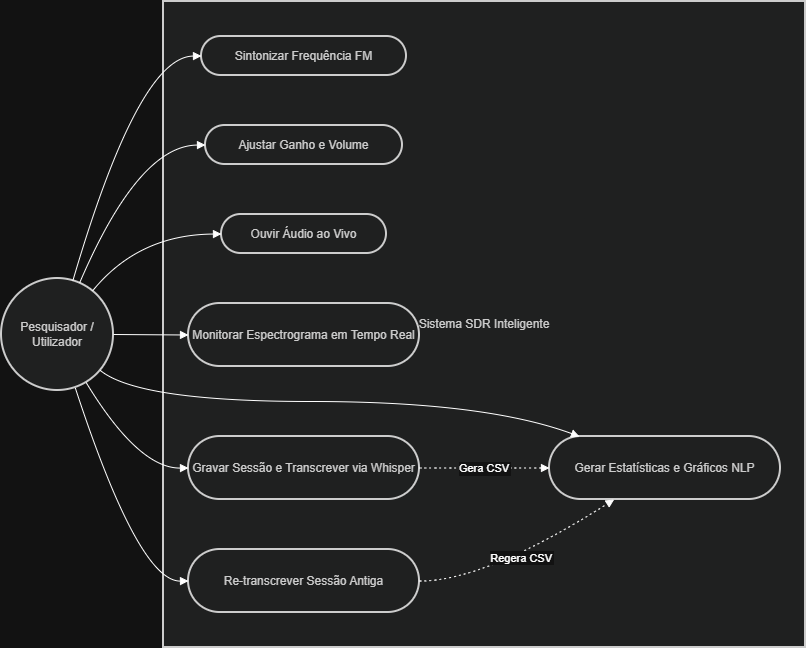

The diagram above was exported from draw.io. Its source (the exported page's mxGraphModel, read from the mxfile embedded in the PNG):
<mxGraphModel dx="1414" dy="783" grid="1" gridSize="10" guides="1" tooltips="1" connect="1" arrows="1" fold="1" page="1" pageScale="1" pageWidth="827" pageHeight="1169" math="0" shadow="0">
  <root>
    <mxCell id="0" />
    <mxCell id="1" parent="0" />
    <mxCell id="OL8WS9kQsYqhRGFGbKRC-1" parent="1" style="whiteSpace=wrap;strokeWidth=2;fillColor=light-dark(#eeeeee,#1f2020);strokeColor=light-dark(#999999,#cccccc);fontColor=light-dark(#333333,#cccccc);" value="Sistema SDR Inteligente" vertex="1">
      <mxGeometry height="646" width="642" x="172" y="80" as="geometry" />
    </mxCell>
    <mxCell id="OL8WS9kQsYqhRGFGbKRC-2" parent="1" style="ellipse;aspect=fixed;strokeWidth=2;whiteSpace=wrap;fillColor=light-dark(#eeeeee,#1f2020);strokeColor=light-dark(#999999,#cccccc);fontColor=light-dark(#333333,#cccccc);" value="Pesquisador / &#10; Utilizador" vertex="1">
      <mxGeometry height="112" width="112" x="10" y="357" as="geometry" />
    </mxCell>
    <mxCell id="OL8WS9kQsYqhRGFGbKRC-3" parent="1" style="rounded=1;whiteSpace=wrap;arcSize=50;strokeWidth=2;fillColor=light-dark(#eeeeee,#1f2020);strokeColor=light-dark(#999999,#cccccc);fontColor=light-dark(#333333,#cccccc);" value="Sintonizar Frequência FM" vertex="1">
      <mxGeometry height="39" width="205" x="210" y="115" as="geometry" />
    </mxCell>
    <mxCell id="OL8WS9kQsYqhRGFGbKRC-4" parent="1" style="rounded=1;whiteSpace=wrap;arcSize=50;strokeWidth=2;fillColor=light-dark(#eeeeee,#1f2020);strokeColor=light-dark(#999999,#cccccc);fontColor=light-dark(#333333,#cccccc);" value="Ajustar Ganho e Volume" vertex="1">
      <mxGeometry height="39" width="197" x="214" y="204" as="geometry" />
    </mxCell>
    <mxCell id="OL8WS9kQsYqhRGFGbKRC-5" parent="1" style="rounded=1;whiteSpace=wrap;arcSize=50;strokeWidth=2;fillColor=light-dark(#eeeeee,#1f2020);strokeColor=light-dark(#999999,#cccccc);fontColor=light-dark(#333333,#cccccc);" value="Ouvir Áudio ao Vivo" vertex="1">
      <mxGeometry height="39" width="165" x="230" y="293" as="geometry" />
    </mxCell>
    <mxCell id="OL8WS9kQsYqhRGFGbKRC-6" parent="1" style="rounded=1;whiteSpace=wrap;arcSize=50;strokeWidth=2;fillColor=light-dark(#eeeeee,#1f2020);strokeColor=light-dark(#999999,#cccccc);fontColor=light-dark(#333333,#cccccc);" value="Monitorar Espectrograma em Tempo Real" vertex="1">
      <mxGeometry height="63" width="231" x="197" y="382" as="geometry" />
    </mxCell>
    <mxCell id="OL8WS9kQsYqhRGFGbKRC-7" parent="1" style="rounded=1;whiteSpace=wrap;arcSize=50;strokeWidth=2;fillColor=light-dark(#eeeeee,#1f2020);strokeColor=light-dark(#999999,#cccccc);fontColor=light-dark(#333333,#cccccc);" value="Gravar Sessão e Transcrever via Whisper" vertex="1">
      <mxGeometry height="63" width="231" x="197" y="515" as="geometry" />
    </mxCell>
    <mxCell id="OL8WS9kQsYqhRGFGbKRC-8" parent="1" style="rounded=1;whiteSpace=wrap;arcSize=50;strokeWidth=2;fillColor=light-dark(#eeeeee,#1f2020);strokeColor=light-dark(#999999,#cccccc);fontColor=light-dark(#333333,#cccccc);" value="Re-transcrever Sessão Antiga" vertex="1">
      <mxGeometry height="63" width="231" x="197" y="628" as="geometry" />
    </mxCell>
    <mxCell id="OL8WS9kQsYqhRGFGbKRC-9" parent="1" style="rounded=1;whiteSpace=wrap;arcSize=50;strokeWidth=2;fillColor=light-dark(#eeeeee,#1f2020);strokeColor=light-dark(#999999,#cccccc);fontColor=light-dark(#333333,#cccccc);" value="Gerar Estatísticas e Gráficos NLP" vertex="1">
      <mxGeometry height="63" width="231" x="558" y="515" as="geometry" />
    </mxCell>
    <mxCell id="OL8WS9kQsYqhRGFGbKRC-10" edge="1" parent="1" source="OL8WS9kQsYqhRGFGbKRC-2" style="curved=1;startArrow=none;endArrow=block;exitX=0.65;exitY=0;entryX=0;entryY=0.5;rounded=0;" target="OL8WS9kQsYqhRGFGbKRC-3" value="">
      <mxGeometry relative="1" as="geometry">
        <Array as="points">
          <mxPoint x="147" y="135" />
        </Array>
      </mxGeometry>
    </mxCell>
    <mxCell id="OL8WS9kQsYqhRGFGbKRC-11" edge="1" parent="1" source="OL8WS9kQsYqhRGFGbKRC-2" style="curved=1;startArrow=none;endArrow=block;exitX=0.72;exitY=0;entryX=0;entryY=0.5;rounded=0;" target="OL8WS9kQsYqhRGFGbKRC-4" value="">
      <mxGeometry relative="1" as="geometry">
        <Array as="points">
          <mxPoint x="147" y="224" />
        </Array>
      </mxGeometry>
    </mxCell>
    <mxCell id="OL8WS9kQsYqhRGFGbKRC-12" edge="1" parent="1" source="OL8WS9kQsYqhRGFGbKRC-2" style="curved=1;startArrow=none;endArrow=block;exitX=0.91;exitY=0;entryX=0;entryY=0.5;rounded=0;" target="OL8WS9kQsYqhRGFGbKRC-5" value="">
      <mxGeometry relative="1" as="geometry">
        <Array as="points">
          <mxPoint x="147" y="313" />
        </Array>
      </mxGeometry>
    </mxCell>
    <mxCell id="OL8WS9kQsYqhRGFGbKRC-13" edge="1" parent="1" source="OL8WS9kQsYqhRGFGbKRC-2" style="curved=1;startArrow=none;endArrow=block;exitX=1;exitY=0.5;entryX=0;entryY=0.5;rounded=0;" target="OL8WS9kQsYqhRGFGbKRC-6" value="">
      <mxGeometry relative="1" as="geometry">
        <Array as="points" />
      </mxGeometry>
    </mxCell>
    <mxCell id="OL8WS9kQsYqhRGFGbKRC-14" edge="1" parent="1" source="OL8WS9kQsYqhRGFGbKRC-2" style="curved=1;startArrow=none;endArrow=block;exitX=0.81;exitY=1.01;entryX=0;entryY=0.5;rounded=0;" target="OL8WS9kQsYqhRGFGbKRC-7" value="">
      <mxGeometry relative="1" as="geometry">
        <Array as="points">
          <mxPoint x="147" y="547" />
        </Array>
      </mxGeometry>
    </mxCell>
    <mxCell id="OL8WS9kQsYqhRGFGbKRC-15" edge="1" parent="1" source="OL8WS9kQsYqhRGFGbKRC-2" style="curved=1;startArrow=none;endArrow=block;exitX=0.67;exitY=1.01;entryX=0;entryY=0.5;rounded=0;" target="OL8WS9kQsYqhRGFGbKRC-8" value="">
      <mxGeometry relative="1" as="geometry">
        <Array as="points">
          <mxPoint x="147" y="660" />
        </Array>
      </mxGeometry>
    </mxCell>
    <mxCell id="OL8WS9kQsYqhRGFGbKRC-16" edge="1" parent="1" source="OL8WS9kQsYqhRGFGbKRC-2" style="curved=1;startArrow=none;endArrow=block;exitX=1;exitY=0.92;entryX=0.13;entryY=0;rounded=0;" target="OL8WS9kQsYqhRGFGbKRC-9" value="">
      <mxGeometry relative="1" as="geometry">
        <Array as="points">
          <mxPoint x="147" y="480" />
          <mxPoint x="493" y="480" />
        </Array>
      </mxGeometry>
    </mxCell>
    <mxCell id="OL8WS9kQsYqhRGFGbKRC-17" edge="1" parent="1" source="OL8WS9kQsYqhRGFGbKRC-7" style="curved=1;dashed=1;dashPattern=2 3;startArrow=none;endArrow=block;exitX=1;exitY=0.5;entryX=0;entryY=0.5;rounded=0;" target="OL8WS9kQsYqhRGFGbKRC-9" value="Gera CSV">
      <mxGeometry relative="1" as="geometry">
        <Array as="points" />
      </mxGeometry>
    </mxCell>
    <mxCell id="OL8WS9kQsYqhRGFGbKRC-18" edge="1" parent="1" source="OL8WS9kQsYqhRGFGbKRC-8" style="curved=1;dashed=1;dashPattern=2 3;startArrow=none;endArrow=block;exitX=1;exitY=0.5;entryX=0.28;entryY=1;rounded=0;" target="OL8WS9kQsYqhRGFGbKRC-9" value="Regera CSV">
      <mxGeometry relative="1" as="geometry">
        <Array as="points">
          <mxPoint x="493" y="660" />
        </Array>
      </mxGeometry>
    </mxCell>
  </root>
</mxGraphModel>